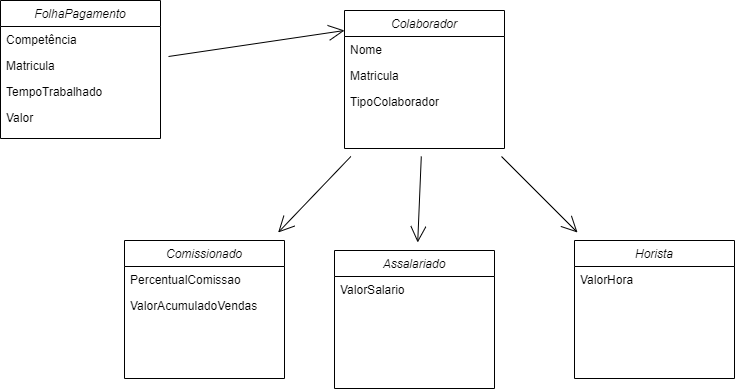

The diagram above was exported from draw.io. Its source (the exported page's mxGraphModel, read from the mxfile embedded in the PNG):
<mxGraphModel dx="2000" dy="1814" grid="1" gridSize="10" guides="1" tooltips="1" connect="1" arrows="1" fold="1" page="1" pageScale="1" pageWidth="827" pageHeight="1169" math="0" shadow="0">
  <root>
    <mxCell id="WIyWlLk6GJQsqaUBKTNV-0" />
    <mxCell id="WIyWlLk6GJQsqaUBKTNV-1" parent="WIyWlLk6GJQsqaUBKTNV-0" />
    <mxCell id="kmrcuRwvEeb1gOXCA29f-4" value="" style="edgeStyle=none;curved=1;rounded=0;orthogonalLoop=1;jettySize=auto;html=1;endArrow=open;startSize=14;endSize=14;sourcePerimeterSpacing=8;targetPerimeterSpacing=8;" edge="1" parent="WIyWlLk6GJQsqaUBKTNV-1" source="zkfFHV4jXpPFQw0GAbJ--0" target="kmrcuRwvEeb1gOXCA29f-0">
      <mxGeometry relative="1" as="geometry" />
    </mxCell>
    <mxCell id="kmrcuRwvEeb1gOXCA29f-9" value="" style="edgeStyle=none;curved=1;rounded=0;orthogonalLoop=1;jettySize=auto;html=1;endArrow=open;startSize=14;endSize=14;sourcePerimeterSpacing=8;targetPerimeterSpacing=8;" edge="1" parent="WIyWlLk6GJQsqaUBKTNV-1" source="zkfFHV4jXpPFQw0GAbJ--0" target="kmrcuRwvEeb1gOXCA29f-5">
      <mxGeometry relative="1" as="geometry" />
    </mxCell>
    <mxCell id="kmrcuRwvEeb1gOXCA29f-14" value="" style="edgeStyle=none;curved=1;rounded=0;orthogonalLoop=1;jettySize=auto;html=1;endArrow=open;startSize=14;endSize=14;sourcePerimeterSpacing=8;targetPerimeterSpacing=8;" edge="1" parent="WIyWlLk6GJQsqaUBKTNV-1" source="zkfFHV4jXpPFQw0GAbJ--0" target="kmrcuRwvEeb1gOXCA29f-10">
      <mxGeometry relative="1" as="geometry" />
    </mxCell>
    <mxCell id="zkfFHV4jXpPFQw0GAbJ--0" value="Colaborador" style="swimlane;fontStyle=2;align=center;verticalAlign=top;childLayout=stackLayout;horizontal=1;startSize=26;horizontalStack=0;resizeParent=1;resizeLast=0;collapsible=1;marginBottom=0;rounded=0;shadow=0;strokeWidth=1;" parent="WIyWlLk6GJQsqaUBKTNV-1" vertex="1">
      <mxGeometry x="-70" y="-230" width="160" height="138" as="geometry">
        <mxRectangle x="230" y="140" width="160" height="26" as="alternateBounds" />
      </mxGeometry>
    </mxCell>
    <mxCell id="zkfFHV4jXpPFQw0GAbJ--1" value="Nome" style="text;align=left;verticalAlign=top;spacingLeft=4;spacingRight=4;overflow=hidden;rotatable=0;points=[[0,0.5],[1,0.5]];portConstraint=eastwest;" parent="zkfFHV4jXpPFQw0GAbJ--0" vertex="1">
      <mxGeometry y="26" width="160" height="26" as="geometry" />
    </mxCell>
    <mxCell id="zkfFHV4jXpPFQw0GAbJ--2" value="Matricula" style="text;align=left;verticalAlign=top;spacingLeft=4;spacingRight=4;overflow=hidden;rotatable=0;points=[[0,0.5],[1,0.5]];portConstraint=eastwest;rounded=0;shadow=0;html=0;" parent="zkfFHV4jXpPFQw0GAbJ--0" vertex="1">
      <mxGeometry y="52" width="160" height="26" as="geometry" />
    </mxCell>
    <mxCell id="zkfFHV4jXpPFQw0GAbJ--3" value="TipoColaborador" style="text;align=left;verticalAlign=top;spacingLeft=4;spacingRight=4;overflow=hidden;rotatable=0;points=[[0,0.5],[1,0.5]];portConstraint=eastwest;rounded=0;shadow=0;html=0;" parent="zkfFHV4jXpPFQw0GAbJ--0" vertex="1">
      <mxGeometry y="78" width="160" height="26" as="geometry" />
    </mxCell>
    <mxCell id="kmrcuRwvEeb1gOXCA29f-0" value="Comissionado" style="swimlane;fontStyle=2;align=center;verticalAlign=top;childLayout=stackLayout;horizontal=1;startSize=26;horizontalStack=0;resizeParent=1;resizeLast=0;collapsible=1;marginBottom=0;rounded=0;shadow=0;strokeWidth=1;" vertex="1" parent="WIyWlLk6GJQsqaUBKTNV-1">
      <mxGeometry x="-290" width="160" height="138" as="geometry">
        <mxRectangle x="230" y="140" width="160" height="26" as="alternateBounds" />
      </mxGeometry>
    </mxCell>
    <mxCell id="kmrcuRwvEeb1gOXCA29f-1" value="PercentualComissao" style="text;align=left;verticalAlign=top;spacingLeft=4;spacingRight=4;overflow=hidden;rotatable=0;points=[[0,0.5],[1,0.5]];portConstraint=eastwest;" vertex="1" parent="kmrcuRwvEeb1gOXCA29f-0">
      <mxGeometry y="26" width="160" height="26" as="geometry" />
    </mxCell>
    <mxCell id="kmrcuRwvEeb1gOXCA29f-2" value="ValorAcumuladoVendas" style="text;align=left;verticalAlign=top;spacingLeft=4;spacingRight=4;overflow=hidden;rotatable=0;points=[[0,0.5],[1,0.5]];portConstraint=eastwest;rounded=0;shadow=0;html=0;" vertex="1" parent="kmrcuRwvEeb1gOXCA29f-0">
      <mxGeometry y="52" width="160" height="26" as="geometry" />
    </mxCell>
    <mxCell id="kmrcuRwvEeb1gOXCA29f-5" value="Assalariado" style="swimlane;fontStyle=2;align=center;verticalAlign=top;childLayout=stackLayout;horizontal=1;startSize=26;horizontalStack=0;resizeParent=1;resizeLast=0;collapsible=1;marginBottom=0;rounded=0;shadow=0;strokeWidth=1;" vertex="1" parent="WIyWlLk6GJQsqaUBKTNV-1">
      <mxGeometry x="-80" y="10" width="160" height="138" as="geometry">
        <mxRectangle x="230" y="140" width="160" height="26" as="alternateBounds" />
      </mxGeometry>
    </mxCell>
    <mxCell id="kmrcuRwvEeb1gOXCA29f-6" value="ValorSalario" style="text;align=left;verticalAlign=top;spacingLeft=4;spacingRight=4;overflow=hidden;rotatable=0;points=[[0,0.5],[1,0.5]];portConstraint=eastwest;" vertex="1" parent="kmrcuRwvEeb1gOXCA29f-5">
      <mxGeometry y="26" width="160" height="26" as="geometry" />
    </mxCell>
    <mxCell id="kmrcuRwvEeb1gOXCA29f-10" value="Horista" style="swimlane;fontStyle=2;align=center;verticalAlign=top;childLayout=stackLayout;horizontal=1;startSize=26;horizontalStack=0;resizeParent=1;resizeLast=0;collapsible=1;marginBottom=0;rounded=0;shadow=0;strokeWidth=1;" vertex="1" parent="WIyWlLk6GJQsqaUBKTNV-1">
      <mxGeometry x="160" width="160" height="138" as="geometry">
        <mxRectangle x="230" y="140" width="160" height="26" as="alternateBounds" />
      </mxGeometry>
    </mxCell>
    <mxCell id="kmrcuRwvEeb1gOXCA29f-11" value="ValorHora" style="text;align=left;verticalAlign=top;spacingLeft=4;spacingRight=4;overflow=hidden;rotatable=0;points=[[0,0.5],[1,0.5]];portConstraint=eastwest;" vertex="1" parent="kmrcuRwvEeb1gOXCA29f-10">
      <mxGeometry y="26" width="160" height="26" as="geometry" />
    </mxCell>
    <mxCell id="kmrcuRwvEeb1gOXCA29f-25" style="edgeStyle=none;curved=1;rounded=0;orthogonalLoop=1;jettySize=auto;html=1;endArrow=open;startSize=14;endSize=14;sourcePerimeterSpacing=8;targetPerimeterSpacing=8;" edge="1" parent="WIyWlLk6GJQsqaUBKTNV-1" source="kmrcuRwvEeb1gOXCA29f-20">
      <mxGeometry relative="1" as="geometry">
        <mxPoint x="-70" y="-210" as="targetPoint" />
      </mxGeometry>
    </mxCell>
    <mxCell id="kmrcuRwvEeb1gOXCA29f-20" value="FolhaPagamento" style="swimlane;fontStyle=2;align=center;verticalAlign=top;childLayout=stackLayout;horizontal=1;startSize=26;horizontalStack=0;resizeParent=1;resizeLast=0;collapsible=1;marginBottom=0;rounded=0;shadow=0;strokeWidth=1;" vertex="1" parent="WIyWlLk6GJQsqaUBKTNV-1">
      <mxGeometry x="-414" y="-240" width="160" height="138" as="geometry">
        <mxRectangle x="230" y="140" width="160" height="26" as="alternateBounds" />
      </mxGeometry>
    </mxCell>
    <mxCell id="kmrcuRwvEeb1gOXCA29f-21" value="Competência" style="text;align=left;verticalAlign=top;spacingLeft=4;spacingRight=4;overflow=hidden;rotatable=0;points=[[0,0.5],[1,0.5]];portConstraint=eastwest;" vertex="1" parent="kmrcuRwvEeb1gOXCA29f-20">
      <mxGeometry y="26" width="160" height="26" as="geometry" />
    </mxCell>
    <mxCell id="kmrcuRwvEeb1gOXCA29f-22" value="Matricula" style="text;align=left;verticalAlign=top;spacingLeft=4;spacingRight=4;overflow=hidden;rotatable=0;points=[[0,0.5],[1,0.5]];portConstraint=eastwest;rounded=0;shadow=0;html=0;" vertex="1" parent="kmrcuRwvEeb1gOXCA29f-20">
      <mxGeometry y="52" width="160" height="26" as="geometry" />
    </mxCell>
    <mxCell id="kmrcuRwvEeb1gOXCA29f-23" value="TempoTrabalhado" style="text;align=left;verticalAlign=top;spacingLeft=4;spacingRight=4;overflow=hidden;rotatable=0;points=[[0,0.5],[1,0.5]];portConstraint=eastwest;rounded=0;shadow=0;html=0;" vertex="1" parent="kmrcuRwvEeb1gOXCA29f-20">
      <mxGeometry y="78" width="160" height="26" as="geometry" />
    </mxCell>
    <mxCell id="kmrcuRwvEeb1gOXCA29f-26" value="Valor" style="text;align=left;verticalAlign=top;spacingLeft=4;spacingRight=4;overflow=hidden;rotatable=0;points=[[0,0.5],[1,0.5]];portConstraint=eastwest;rounded=0;shadow=0;html=0;" vertex="1" parent="kmrcuRwvEeb1gOXCA29f-20">
      <mxGeometry y="104" width="160" height="26" as="geometry" />
    </mxCell>
  </root>
</mxGraphModel>